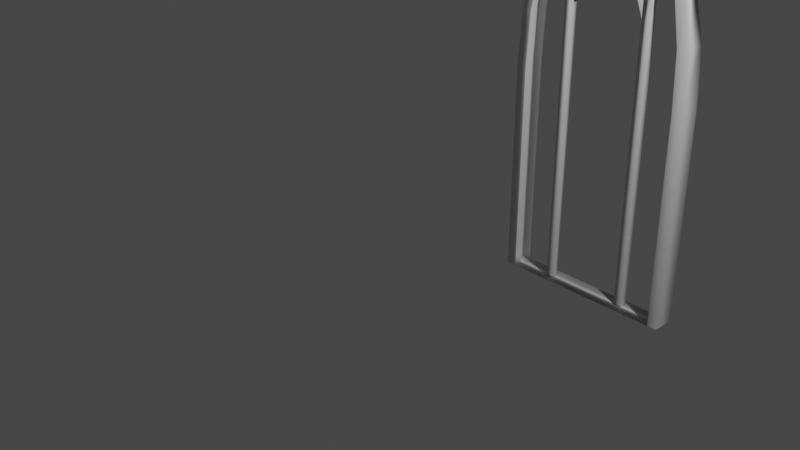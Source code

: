 # Source: window.blend  (saved by Blender 2.80.75; exported with 4.5.12 LTS)
import bpy
from mathutils import Matrix  # noqa: F401  (used for matrix-valued properties, if any)

bpy.ops.wm.read_factory_settings(use_empty=True)
scene = bpy.context.scene
scene.name = 'Scene'

# ---- collections
col_collection = bpy.data.collections.new('Collection'); scene.collection.children.link(col_collection)

# ---- materials (node trees are filled in below, after node groups)
mat_material = bpy.data.materials.new('Material')
mat_material.alpha_threshold = 0.0
mat_material.use_transparent_shadow = False
mat_material.line_color = (0.0, 0.0, 0.0, 1.0)

# ---- material node trees
mat_material.use_nodes = True; mat_material.node_tree.nodes.clear()
_N = mat_material.node_tree.nodes; _L = mat_material.node_tree.links
n0 = _N.new('ShaderNodeOutputMaterial'); n0.name = 'Material Output'; n0.location = (300, 300)
n1 = _N.new('ShaderNodeBsdfPrincipled'); n1.name = 'Principled BSDF'; n1.location = (10, 300)
n1.distribution = 'GGX'
n1.subsurface_method = 'BURLEY'
n1.inputs[2].default_value = 0.4
n1.inputs[3].default_value = 1.45
n1.inputs[27].default_value = (0.0, 0.0, 0.0, 1.0)
n1.inputs[28].default_value = 1.0
_L.new(n1.outputs[0], n0.inputs[0])
n0.is_active_output = True

# ---- world
world_world = bpy.data.worlds.new('World'); scene.world = world_world
world_world.use_nodes = True; world_world.node_tree.nodes.clear()
_N = world_world.node_tree.nodes; _L = world_world.node_tree.links
n0 = _N.new('ShaderNodeOutputWorld'); n0.name = 'World Output'; n0.location = (300, 300)
n1 = _N.new('ShaderNodeBackground'); n1.name = 'Background'; n1.location = (10, 300)
n1.inputs[0].default_value = (0.05088, 0.05088, 0.05088, 1.0)
_L.new(n1.outputs[0], n0.inputs[0])
n0.is_active_output = True
world_world.color = (0.05088, 0.05088, 0.05088)
world_world.use_sun_shadow = False
world_world.sun_shadow_jitter_overblur = 0.0

# ---- cameras
cam_camera = bpy.data.cameras.new('Camera')
cam_camera.clip_end = 100.0
cam_camera.ortho_scale = 7.314

# ---- lights
light_light = bpy.data.lights.new('Light', 'POINT')
light_light.transmission_factor = 0.0
light_light.energy = 1000.0
light_light.shadow_soft_size = 0.1
light_light.shadow_maximum_resolution = 0.006
light_light.use_absolute_resolution = True

# ---- meshes
me_cube_001 = bpy.data.meshes.new('Cube.001')
me_cube_001.from_pydata([(-105.0, -51.36, -1.533), (-105.0, -51.36, 1.805), (-105.0, -49.36, -1.533), (-105.0, -49.36, 1.805), (-103.0, -51.36, -1.533), (-103.0, -51.36, 1.805), (-103.0, -49.36, -1.533), (-103.0, -49.36, 1.805), (-104.9, -51.36, 2.035), (-105.0, -49.37, 2.024), (-103.0, -49.35, 1.997), (-103.0, -51.35, 2.008), (-99.35, -48.34, 2.559), (-101.1, -48.21, 2.656), (-100.6, -50.2, 2.686), (-98.87, -50.26, 2.604), (-103.0, -50.6, 2.441), (-103.2, -48.66, 2.403), (-101.5, -48.81, 2.313), (-101.4, -50.75, 2.35), (-102.8, -49.29, 2.113), (-104.6, -49.21, 2.183), (-104.5, -51.18, 2.212), (-102.7, -51.26, 2.142), (-123.4, -49.23, -1.533), (-123.4, -49.23, 1.805), (-124.1, -51.14, -1.533), (-124.1, -51.14, 1.805), (-125.4, -48.66, -1.533), (-125.4, -48.66, 1.805), (-126.0, -50.57, -1.533), (-126.0, -50.57, 1.805), (-123.5, -49.21, 2.035), (-124.1, -51.13, 2.024), (-125.9, -50.58, 1.997), (-125.4, -48.66, 2.008), (-130.0, -50.84, 2.556), (-128.5, -51.46, 2.647), (-128.0, -49.56, 2.684), (-129.5, -48.95, 2.594), (-125.5, -49.39, 2.441), (-126.0, -51.28, 2.403), (-127.5, -50.67, 2.313), (-127.1, -48.78, 2.35), (-126.2, -50.58, 2.113), (-124.5, -51.17, 2.183), (-124.0, -49.27, 2.212), (-125.6, -48.68, 2.142), (-109.1, -49.21, 2.345), (-109.1, -50.87, 2.345), (-107.6, -49.21, 2.374), (-107.6, -50.87, 2.374), (-110.6, -49.21, 2.516), (-110.6, -50.87, 2.516), (-109.1, -50.87, 2.546), (-109.1, -49.21, 2.546), (-111.6, -49.23, 2.628), (-111.5, -51.45, 2.622), (-110.1, -50.85, 2.668), (-110.2, -49.19, 2.668), (-114.2, -49.31, 2.831), (-114.1, -50.97, 2.832), (-112.9, -50.9, 2.881), (-113.0, -49.24, 2.881), (-118.1, -49.5, 3.054), (-118.0, -51.15, 3.056), (-117.0, -51.05, 3.116), (-117.1, -49.39, 3.114), (-124.3, -49.89, 3.292), (-124.1, -51.55, 3.293), (-123.1, -51.45, 3.353), (-123.3, -49.79, 3.351), (-119.8, -50.54, 2.304), (-119.9, -48.88, 2.304), (-121.3, -50.66, 2.334), (-121.4, -49.0, 2.334), (-118.3, -50.98, 2.47), (-118.5, -49.17, 2.476), (-120.0, -49.29, 2.506), (-119.8, -51.1, 2.5), (-117.3, -50.89, 2.582), (-117.5, -49.23, 2.582), (-118.9, -49.38, 2.622), (-118.7, -51.04, 2.622), (-114.7, -50.59, 2.786), (-114.9, -48.94, 2.786), (-116.2, -49.11, 2.835), (-115.9, -50.76, 2.835), (-110.8, -50.09, 3.008), (-111.1, -48.45, 3.01), (-112.1, -48.64, 3.07), (-111.8, -50.28, 3.068), (-104.7, -49.21, 3.246), (-105.0, -47.57, 3.247), (-106.0, -47.76, 3.307), (-105.7, -49.4, 3.306), (-91.05, -52.7, 0.9835), (-91.05, -52.7, -1.546), (-91.05, -47.14, 0.9835), (-91.05, -47.14, -1.546), (-137.2, -52.7, 0.9835), (-137.2, -52.7, -1.546), (-137.2, -47.14, 0.9835), (-137.2, -47.14, -1.546), (-134.7, -52.7, -1.546), (-134.7, -47.14, 0.9835), (-134.7, -47.14, -1.546), (-134.7, -52.7, 0.9835), (-93.48, -47.14, -1.546), (-93.48, -52.7, 0.9835), (-93.48, -52.7, -1.546), (-93.48, -47.14, 0.9835), (-134.1, -47.22, 1.633), (-136.5, -47.22, 1.633), (-91.7, -52.62, 1.633), (-91.7, -47.22, 1.633), (-136.5, -52.62, 1.633), (-94.06, -52.62, 1.633), (-94.06, -47.22, 1.633), (-134.1, -52.62, 1.633), (-132.3, -47.46, 2.074), (-134.5, -47.46, 2.074), (-93.74, -52.38, 2.074), (-93.74, -47.46, 2.074), (-134.5, -52.38, 2.074), (-95.89, -52.38, 2.074), (-95.89, -47.46, 2.074), (-132.3, -52.38, 2.074), (-129.5, -47.84, 2.621), (-131.3, -47.84, 2.621), (-96.9, -51.99, 2.621), (-96.9, -47.84, 2.621), (-131.3, -51.99, 2.621), (-98.72, -51.99, 2.621), (-98.72, -47.84, 2.621), (-129.5, -51.99, 2.621), (-126.7, -48.22, 3.095), (-128.2, -48.16, 3.084), (-99.98, -51.62, 3.095), (-100.5, -47.88, 3.123), (-128.2, -51.62, 3.095), (-101.5, -51.62, 3.095), (-102.0, -48.56, 3.119), (-126.7, -51.62, 3.095), (-116.7, -47.14, 3.935), (-111.5, -50.23, 3.934), (-111.4, -47.14, 3.935), (-116.7, -50.23, 3.934), (-114.9, -46.99, 4.052), (-113.3, -50.02, 4.051), (-113.2, -46.99, 4.052), (-114.9, -50.02, 4.051), (-113.4, -50.02, 4.016), (-114.8, -50.02, 4.016), (-112.1, -47.08, 3.875), (-115.9, -47.1, 3.902), (-113.4, -47.0, 3.962), (-114.9, -47.0, 3.962), (-115.9, -50.01, 3.921), (-111.7, -50.43, 3.893), (-114.5, -50.37, 3.982), (-113.1, -50.37, 3.982), (-130.8, -50.17, 2.623), (-130.2, -50.79, 2.718), (-129.7, -48.9, 2.756), (-130.3, -48.28, 2.661), (-97.52, -48.09, 2.623), (-99.15, -47.93, 2.713), (-99.01, -49.87, 2.751), (-97.38, -50.03, 2.661), (-103.3, -49.01, 3.3), (-103.6, -47.36, 3.302), (-104.6, -47.55, 3.362), (-104.3, -49.19, 3.36), (-124.9, -49.93, 3.314), (-124.7, -51.59, 3.316), (-123.7, -51.48, 3.375), (-123.8, -49.82, 3.374)], [], [(0, 1, 3, 2), (2, 3, 7, 6), (6, 7, 5, 4), (4, 5, 1, 0), (2, 6, 4, 0), (10, 9, 21, 20), (1, 5, 11, 8), (19, 18, 12, 15), (12, 13, 167, 166), (23, 20, 18, 19), (18, 17, 13, 12), (16, 19, 15, 14), (11, 10, 20, 23), (21, 22, 16, 17), (17, 16, 14, 13), (22, 23, 19, 16), (10, 11, 5, 7), (8, 11, 23, 22), (9, 8, 22, 21), (20, 21, 17, 18), (1, 8, 9, 3), (7, 3, 9, 10), (24, 25, 27, 26), (26, 27, 31, 30), (30, 31, 29, 28), (28, 29, 25, 24), (26, 30, 28, 24), (34, 33, 45, 44), (25, 29, 35, 32), (43, 42, 36, 39), (36, 37, 163, 162), (47, 44, 42, 43), (42, 41, 37, 36), (40, 43, 39, 38), (35, 34, 44, 47), (45, 46, 40, 41), (41, 40, 38, 37), (46, 47, 43, 40), (34, 35, 29, 31), (32, 35, 47, 46), (33, 32, 46, 45), (44, 45, 41, 42), (25, 32, 33, 27), (31, 27, 33, 34), (3, 48, 49, 1), (1, 49, 51, 8), (8, 51, 50, 9), (9, 50, 48, 3), (49, 48, 52, 53), (52, 55, 59, 56), (48, 50, 55, 52), (51, 49, 53, 54), (50, 51, 54, 55), (59, 58, 62, 63), (54, 53, 57, 58), (55, 54, 58, 59), (53, 52, 56, 57), (61, 60, 64, 65), (57, 56, 60, 61), (56, 59, 63, 60), (58, 57, 61, 62), (64, 67, 71, 68), (60, 63, 67, 64), (62, 61, 65, 66), (63, 62, 66, 67), (71, 70, 176, 177), (66, 65, 69, 70), (67, 66, 70, 71), (65, 64, 68, 69), (27, 72, 73, 25), (25, 73, 75, 32), (32, 75, 74, 33), (33, 74, 72, 27), (73, 72, 76, 77), (76, 79, 83, 80), (72, 74, 79, 76), (75, 73, 77, 78), (74, 75, 78, 79), (83, 82, 86, 87), (78, 77, 81, 82), (79, 78, 82, 83), (77, 76, 80, 81), (85, 84, 88, 89), (81, 80, 84, 85), (80, 83, 87, 84), (82, 81, 85, 86), (88, 91, 95, 92), (84, 87, 91, 88), (86, 85, 89, 90), (87, 86, 90, 91), (90, 89, 93, 94), (91, 90, 94, 95), (89, 88, 92, 93), (111, 98, 115, 118), (106, 105, 102, 103), (103, 102, 100, 101), (110, 97, 99, 108), (97, 96, 98, 99), (110, 109, 96, 97), (101, 100, 107, 104), (101, 104, 106, 103), (98, 96, 114, 115), (100, 102, 113, 116), (99, 98, 111, 108), (104, 110, 108, 106), (96, 109, 117, 114), (102, 105, 112, 113), (107, 100, 116, 119), (119, 116, 124, 127), (127, 124, 132, 135), (114, 117, 125, 122), (115, 114, 122, 123), (116, 113, 121, 124), (113, 112, 120, 121), (118, 115, 123, 126), (129, 128, 136, 137), (122, 125, 133, 130), (123, 122, 130, 131), (124, 121, 129, 132), (121, 120, 128, 129), (126, 123, 131, 134), (134, 131, 139, 142), (135, 132, 140, 143), (130, 133, 141, 138), (131, 130, 138, 139), (132, 129, 137, 140), (146, 145, 149, 150), (140, 137, 144, 147), (139, 138, 145, 146), (147, 144, 148, 151), (148, 150, 149, 151), (152, 153, 151, 149), (150, 148, 157, 156), (143, 140, 147, 158), (138, 141, 159, 145), (158, 147, 151, 160), (145, 159, 161, 149), (149, 161, 160, 151), (136, 155, 157, 148, 144, 137), (139, 146, 150, 156, 154, 142), (165, 162, 163, 164), (39, 36, 162, 165), (38, 39, 165, 164), (37, 38, 164, 163), (169, 166, 167, 168), (15, 12, 166, 169), (14, 15, 169, 168), (13, 14, 168, 167), (94, 93, 171, 172), (170, 173, 172, 171), (95, 94, 172, 173), (93, 92, 170, 171), (92, 95, 173, 170), (176, 175, 174, 177), (69, 68, 174, 175), (68, 71, 177, 174), (70, 69, 175, 176)])
me_cube_001.polygons.foreach_set('use_smooth', [True] * 157)
_uv = me_cube_001.uv_layers.new(name='UVMap')
_uv.uv.foreach_set('vector', [0.375, 0.0, 0.625, 0.0, 0.625, 0.25, 0.375, 0.25, 0.375, 0.25, 0.625, 0.25, 0.625, 0.5, 0.375, 0.5, 0.375, 0.5, 0.625, 0.5, 0.625, 0.75, 0.375, 0.75, 0.375, 0.75, 0.625, 0.75, 0.625, 1.0, 0.375, 1.0, 0.125, 0.5, 0.375, 0.5, 0.375, 0.75, 0.125, 0.75, 0.0, 0.0, 0.0, 0.0, 0.0, 0.0, 0.0, 0.0, 0.625, 1.0, 0.625, 0.75, 0.625, 0.75, 0.625, 1.0, 0.625, 0.75, 0.0, 0.0, 0.0, 0.0, 0.625, 0.75, 0.0, 0.0, 0.0, 0.0, 0.0, 0.0, 0.0, 0.0, 0.625, 0.75, 0.0, 0.0, 0.0, 0.0, 0.625, 0.75, 0.0, 0.0, 0.0, 0.0, 0.0, 0.0, 0.0, 0.0, 0.625, 1.0, 0.625, 0.75, 0.625, 0.75, 0.625, 1.0, 0.625, 0.75, 0.0, 0.0, 0.0, 0.0, 0.625, 0.75, 0.0, 0.0, 0.0, 0.0, 0.0, 0.0, 0.0, 0.0, 0.0, 0.0, 0.0, 0.0, 0.0, 0.0, 0.0, 0.0, 0.625, 1.0, 0.625, 0.75, 0.625, 0.75, 0.625, 1.0, 0.0, 0.0, 0.625, 0.75, 0.625, 0.75, 0.625, 0.5, 0.625, 1.0, 0.625, 0.75, 0.625, 0.75, 0.625, 1.0, 0.0, 0.0, 0.0, 0.0, 0.0, 0.0, 0.0, 0.0, 0.0, 0.0, 0.0, 0.0, 0.0, 0.0, 0.0, 0.0, 0.625, 1.0, 0.625, 1.0, 0.0, 0.0, 0.625, 0.25, 0.625, 0.5, 0.625, 0.25, 0.0, 0.0, 0.0, 0.0, 0.375, 0.0, 0.625, 0.0, 0.625, 0.25, 0.375, 0.25, 0.375, 0.25, 0.625, 0.25, 0.625, 0.5, 0.375, 0.5, 0.375, 0.5, 0.625, 0.5, 0.625, 0.75, 0.375, 0.75, 0.375, 0.75, 0.625, 0.75, 0.625, 1.0, 0.375, 1.0, 0.125, 0.5, 0.375, 0.5, 0.375, 0.75, 0.125, 0.75, 0.0, 0.0, 0.0, 0.0, 0.0, 0.0, 0.0, 0.0, 0.625, 1.0, 0.625, 0.75, 0.625, 0.75, 0.625, 1.0, 0.625, 0.75, 0.0, 0.0, 0.0, 0.0, 0.625, 0.75, 0.0, 0.0, 0.0, 0.0, 0.0, 0.0, 0.0, 0.0, 0.625, 0.75, 0.0, 0.0, 0.0, 0.0, 0.625, 0.75, 0.0, 0.0, 0.0, 0.0, 0.0, 0.0, 0.0, 0.0, 0.625, 1.0, 0.625, 0.75, 0.625, 0.75, 0.625, 1.0, 0.625, 0.75, 0.0, 0.0, 0.0, 0.0, 0.625, 0.75, 0.0, 0.0, 0.0, 0.0, 0.0, 0.0, 0.0, 0.0, 0.0, 0.0, 0.0, 0.0, 0.0, 0.0, 0.0, 0.0, 0.625, 1.0, 0.625, 0.75, 0.625, 0.75, 0.625, 1.0, 0.0, 0.0, 0.625, 0.75, 0.625, 0.75, 0.625, 0.5, 0.625, 1.0, 0.625, 0.75, 0.625, 0.75, 0.625, 1.0, 0.0, 0.0, 0.0, 0.0, 0.0, 0.0, 0.0, 0.0, 0.0, 0.0, 0.0, 0.0, 0.0, 0.0, 0.0, 0.0, 0.625, 1.0, 0.625, 1.0, 0.0, 0.0, 0.625, 0.25, 0.625, 0.5, 0.625, 0.25, 0.0, 0.0, 0.0, 0.0, 0.375, 0.0, 0.625, 0.0, 0.625, 0.25, 0.375, 0.25, 0.375, 0.25, 0.625, 0.25, 0.625, 0.5, 0.375, 0.5, 0.375, 0.5, 0.625, 0.5, 0.625, 0.75, 0.375, 0.75, 0.375, 0.75, 0.625, 0.75, 0.625, 1.0, 0.375, 1.0, 0.625, 0.25, 0.625, 0.0, 0.625, 0.0, 0.625, 0.25, 0.625, 1.0, 0.625, 0.75, 0.625, 0.75, 0.625, 1.0, 0.625, 1.0, 0.625, 0.75, 0.625, 0.75, 0.625, 1.0, 0.625, 0.5, 0.625, 0.25, 0.625, 0.25, 0.625, 0.5, 0.625, 0.75, 0.625, 0.5, 0.625, 0.5, 0.625, 0.75, 0.625, 0.75, 0.625, 0.5, 0.625, 0.5, 0.625, 0.75, 0.625, 0.5, 0.625, 0.25, 0.625, 0.25, 0.625, 0.5, 0.625, 0.75, 0.625, 0.5, 0.625, 0.5, 0.625, 0.75, 0.625, 0.25, 0.625, 0.0, 0.625, 0.0, 0.625, 0.25, 0.625, 0.25, 0.625, 0.0, 0.625, 0.0, 0.625, 0.25, 0.625, 0.25, 0.625, 0.0, 0.625, 0.0, 0.625, 0.25, 0.625, 1.0, 0.625, 0.75, 0.625, 0.75, 0.625, 1.0, 0.625, 0.5, 0.625, 0.25, 0.625, 0.25, 0.625, 0.5, 0.625, 1.0, 0.625, 0.75, 0.625, 0.75, 0.625, 1.0, 0.625, 1.0, 0.625, 0.75, 0.625, 0.75, 0.625, 1.0, 0.625, 0.5, 0.625, 0.25, 0.625, 0.25, 0.625, 0.5, 0.625, 0.75, 0.625, 0.5, 0.625, 0.5, 0.625, 0.75, 0.625, 0.75, 0.625, 0.5, 0.625, 0.5, 0.625, 0.75, 0.625, 0.5, 0.625, 0.25, 0.625, 0.25, 0.625, 0.5, 0.625, 0.75, 0.625, 0.5, 0.625, 0.5, 0.625, 0.75, 0.625, 0.25, 0.625, 0.0, 0.625, 0.0, 0.625, 0.25, 0.375, 0.0, 0.625, 0.0, 0.625, 0.25, 0.375, 0.25, 0.375, 0.25, 0.625, 0.25, 0.625, 0.5, 0.375, 0.5, 0.375, 0.5, 0.625, 0.5, 0.625, 0.75, 0.375, 0.75, 0.375, 0.75, 0.625, 0.75, 0.625, 1.0, 0.375, 1.0, 0.625, 0.25, 0.625, 0.0, 0.625, 0.0, 0.625, 0.25, 0.625, 1.0, 0.625, 0.75, 0.625, 0.75, 0.625, 1.0, 0.625, 1.0, 0.625, 0.75, 0.625, 0.75, 0.625, 1.0, 0.625, 0.5, 0.625, 0.25, 0.625, 0.25, 0.625, 0.5, 0.625, 0.75, 0.625, 0.5, 0.625, 0.5, 0.625, 0.75, 0.625, 0.75, 0.625, 0.5, 0.625, 0.5, 0.625, 0.75, 0.625, 0.5, 0.625, 0.25, 0.625, 0.25, 0.625, 0.5, 0.625, 0.75, 0.625, 0.5, 0.625, 0.5, 0.625, 0.75, 0.625, 0.25, 0.625, 0.0, 0.625, 0.0, 0.625, 0.25, 0.625, 0.25, 0.625, 0.0, 0.625, 0.0, 0.625, 0.25, 0.625, 0.25, 0.625, 0.0, 0.625, 0.0, 0.625, 0.25, 0.625, 1.0, 0.625, 0.75, 0.625, 0.75, 0.625, 1.0, 0.625, 0.5, 0.625, 0.25, 0.625, 0.25, 0.625, 0.5, 0.625, 1.0, 0.625, 0.75, 0.625, 0.75, 0.625, 1.0, 0.625, 1.0, 0.625, 0.75, 0.625, 0.75, 0.625, 1.0, 0.625, 0.5, 0.625, 0.25, 0.625, 0.25, 0.625, 0.5, 0.625, 0.75, 0.625, 0.5, 0.625, 0.5, 0.625, 0.75, 0.625, 0.5, 0.625, 0.25, 0.625, 0.25, 0.625, 0.5, 0.625, 0.75, 0.625, 0.5, 0.625, 0.5, 0.625, 0.75, 0.625, 0.25, 0.625, 0.0, 0.625, 0.0, 0.625, 0.25, 0.625, 0.2632, 0.625, 0.25, 0.625, 0.25, 0.625, 0.2632, 0.375, 0.4868, 0.625, 0.4868, 0.625, 0.5, 0.375, 0.5, 0.375, 0.5, 0.625, 0.5, 0.625, 0.75, 0.375, 0.75, 0.6118, 0.75, 0.625, 0.75, 0.625, 1.0, 0.6118, 1.0, 0.125, 0.5, 0.375, 0.5, 0.375, 0.75, 0.125, 0.75, 0.625, 0.7368, 0.875, 0.7368, 0.875, 0.75, 0.625, 0.75, 0.625, 0.5, 0.875, 0.5, 0.875, 0.5132, 0.625, 0.5132, 0.375, 0.75, 0.3882, 0.75, 0.3882, 1.0, 0.375, 1.0, 0.375, 0.75, 0.375, 0.5, 0.375, 0.5, 0.375, 0.75, 0.625, 0.75, 0.625, 0.5, 0.625, 0.5, 0.625, 0.75, 0.375, 0.25, 0.625, 0.25, 0.625, 0.2632, 0.375, 0.2632, 0.3882, 0.75, 0.6118, 0.75, 0.6118, 1.0, 0.3882, 1.0, 0.875, 0.75, 0.875, 0.7368, 0.875, 0.7368, 0.875, 0.75, 0.625, 0.5, 0.625, 0.4868, 0.625, 0.4868, 0.625, 0.5, 0.875, 0.5132, 0.875, 0.5, 0.875, 0.5, 0.875, 0.5132, 0.875, 0.5132, 0.875, 0.5, 0.875, 0.5, 0.875, 0.5132, 0.875, 0.5132, 0.875, 0.5, 0.875, 0.5, 0.875, 0.5132, 0.875, 0.75, 0.875, 0.7368, 0.875, 0.7368, 0.875, 0.75, 0.375, 0.75, 0.375, 0.5, 0.375, 0.5, 0.375, 0.75, 0.625, 0.75, 0.625, 0.5, 0.625, 0.5, 0.625, 0.75, 0.625, 0.5, 0.625, 0.4868, 0.625, 0.4868, 0.625, 0.5, 0.625, 0.2632, 0.625, 0.25, 0.625, 0.25, 0.625, 0.2632, 0.625, 0.5, 0.625, 0.4868, 0.625, 0.4868, 0.625, 0.5, 0.875, 0.75, 0.875, 0.7368, 0.875, 0.7368, 0.875, 0.75, 0.375, 0.75, 0.375, 0.5, 0.375, 0.5, 0.375, 0.75, 0.625, 0.75, 0.625, 0.5, 0.625, 0.5, 0.625, 0.75, 0.625, 0.5, 0.625, 0.4868, 0.625, 0.4868, 0.625, 0.5, 0.625, 0.2632, 0.625, 0.25, 0.625, 0.25, 0.625, 0.2632, 0.625, 0.2632, 0.625, 0.25, 0.625, 0.25, 0.625, 0.2632, 0.875, 0.5132, 0.875, 0.5, 0.875, 0.5, 0.875, 0.5132, 0.875, 0.75, 0.875, 0.7368, 0.875, 0.7368, 0.875, 0.75, 0.375, 0.75, 0.375, 0.5, 0.375, 0.5, 0.375, 0.75, 0.625, 0.75, 0.625, 0.5, 0.625, 0.5, 0.625, 0.75, 0.375, 0.75, 0.375, 0.5, 0.375, 0.5, 0.375, 0.75, 0.625, 0.75, 0.625, 0.5, 0.625, 0.5, 0.625, 0.75, 0.375, 0.75, 0.375, 0.5, 0.375, 0.5, 0.375, 0.75, 0.625, 0.75, 0.625, 0.5, 0.625, 0.5, 0.625, 0.75, 0.625, 0.5, 0.375, 0.75, 0.375, 0.5, 0.875, 0.5, 0.875, 0.7368, 0.875, 0.5132, 0.875, 0.5, 0.375, 0.5, 0.875, 0.75, 0.875, 0.5, 0.875, 0.5132, 0.875, 0.7368, 0.875, 0.5132, 0.875, 0.5, 0.875, 0.5, 0.875, 0.5132, 0.875, 0.75, 0.875, 0.7368, 0.875, 0.7368, 0.875, 0.75, 0.875, 0.5132, 0.875, 0.5, 0.875, 0.5, 0.875, 0.5132, 0.875, 0.75, 0.875, 0.7368, 0.875, 0.7368, 0.875, 0.75, 0.0, 0.0, 0.0, 0.0, 0.0, 0.0, 0.0, 0.0, 0.0, 0.0, 0.0, 0.0, 0.0, 0.0, 0.0, 0.0, 0.0, 0.0, 0.0, 0.0, 0.0, 0.0, 0.0, 0.0, 0.0, 0.0, 0.0, 0.0, 0.0, 0.0, 0.0, 0.0, 0.625, 0.75, 0.0, 0.0, 0.0, 0.0, 0.625, 1.0, 0.625, 0.75, 0.0, 0.0, 0.0, 0.0, 0.625, 0.75, 0.625, 1.0, 0.625, 0.75, 0.625, 0.75, 0.625, 1.0, 0.0, 0.0, 0.0, 0.0, 0.0, 0.0, 0.0, 0.0, 0.625, 0.75, 0.0, 0.0, 0.0, 0.0, 0.625, 1.0, 0.625, 0.75, 0.0, 0.0, 0.0, 0.0, 0.625, 0.75, 0.625, 1.0, 0.625, 0.75, 0.625, 0.75, 0.625, 1.0, 0.0, 0.0, 0.0, 0.0, 0.0, 0.0, 0.0, 0.0, 0.625, 0.5, 0.625, 0.25, 0.625, 0.25, 0.625, 0.5, 0.625, 1.0, 0.625, 0.75, 0.625, 0.5, 0.625, 0.25, 0.625, 0.75, 0.625, 0.5, 0.625, 0.5, 0.625, 0.75, 0.625, 0.25, 0.625, 0.0, 0.625, 0.0, 0.625, 0.25, 0.625, 1.0, 0.625, 0.75, 0.625, 0.75, 0.625, 1.0, 0.625, 0.5, 0.875, 0.5, 0.875, 0.75, 0.625, 0.75, 0.625, 0.25, 0.625, 0.0, 0.625, 0.0, 0.625, 0.25, 0.625, 1.0, 0.625, 0.75, 0.625, 0.75, 0.625, 1.0, 0.625, 0.5, 0.625, 0.25, 0.625, 0.25, 0.625, 0.5])
me_cube_001.materials.append(mat_material)
me_cube_001.use_remesh_preserve_volume = False
me_cube_001.use_remesh_preserve_attributes = False
me_cube_001.use_mirror_vertex_groups = False
me_cube_001.update()

# ---- objects
ob_light = bpy.data.objects.new('Light', light_light)
ob_camera = bpy.data.objects.new('Camera', cam_camera)
ob_cube_001 = bpy.data.objects.new('Cube.001', me_cube_001)

# ---- transforms, parenting, visibility, modifiers, constraints
ob_light.location = (4.076, 1.005, 5.904)
ob_light.rotation_euler = (0.6503, 0.05522, 1.866)
ob_light.lock_rotations_4d = False
ob_light.empty_display_type = 'ARROWS'
ob_light.color = (0.0, 0.0, 0.0, 0.0)
ob_light.lineart.crease_threshold = 0.0
ob_camera.location = (7.359, -6.926, 4.958)
ob_camera.rotation_euler = (1.109, 0.0, 0.8149)
ob_camera.lock_rotations_4d = False
ob_camera.empty_display_type = 'ARROWS'
ob_camera.color = (0.0, 0.0, 0.0, 0.0)
ob_camera.display_type = 'WIRE'
ob_camera.lineart.crease_threshold = 0.0
ob_cube_001.location = (5.974, 0.0, 0.0)
ob_cube_001.scale = (0.04717, -0.04896, 1.0)
ob_cube_001.lineart.crease_threshold = 0.0

# ---- collection membership
col_collection.objects.link(ob_light)
col_collection.objects.link(ob_camera)
col_collection.objects.link(ob_cube_001)

# ---- scene / render settings (as saved in the file)
scene.camera = ob_camera
scene.frame_start = 1; scene.frame_end = 250; scene.frame_set(1)
scene.render.engine = 'BLENDER_EEVEE_NEXT'
scene.cycles.use_denoising = False
scene.cycles.samples = 128
scene.cycles.sampling_pattern = 'TABULATED_SOBOL'
scene.cycles.use_adaptive_sampling = False
scene.cycles.use_light_tree = False
scene.view_settings.view_transform = 'Filmic'
bpy.context.view_layer.update()
